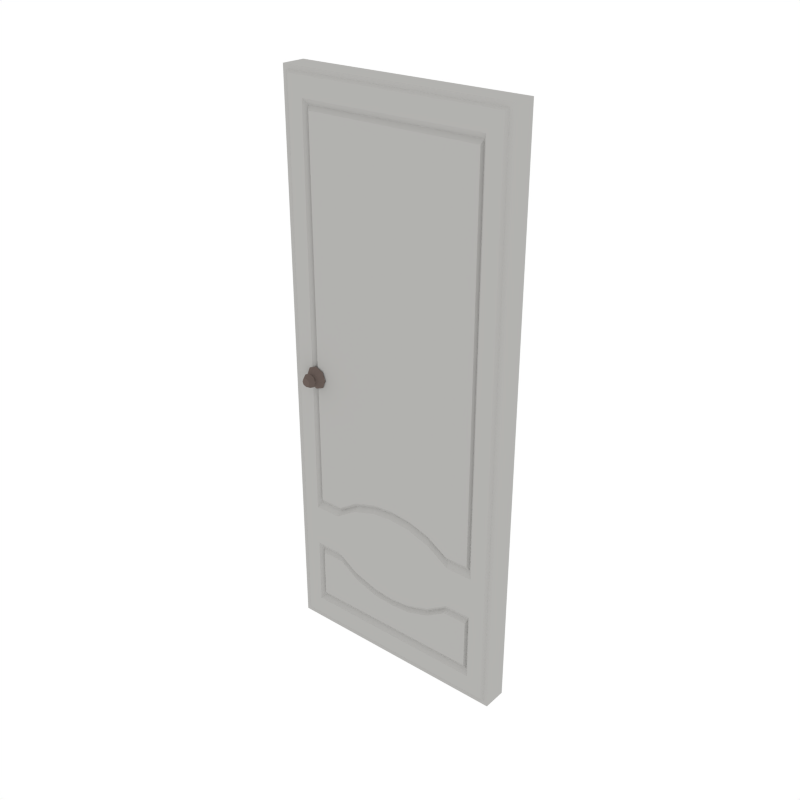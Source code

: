 # Source: Door_9.blend  (saved by Blender 2.79.0; exported with 4.5.12 LTS)
import bpy
from mathutils import Matrix  # noqa: F401  (used for matrix-valued properties, if any)

bpy.ops.wm.read_factory_settings(use_empty=True)
scene = bpy.context.scene
scene.name = 'Scene'

# ---- collections
col_collection_1 = bpy.data.collections.new('Collection 1'); scene.collection.children.link(col_collection_1)

# ---- materials (node trees are filled in below, after node groups)
mat_white_001 = bpy.data.materials.new('White.001')
mat_white_001.alpha_threshold = 0.0
mat_white_001.diffuse_color = (0.448, 0.4433, 0.4294, 1.0)
mat_white_001.roughness = 0.5
mat_metal_001 = bpy.data.materials.new('Metal.001')
mat_metal_001.alpha_threshold = 0.0
mat_metal_001.diffuse_color = (0.1473, 0.1134, 0.09998, 1.0)
mat_metal_001.roughness = 0.5

# ---- material node trees

# ---- world
world_world = bpy.data.worlds.new('World'); scene.world = world_world
world_world.color = (1.0, 1.0, 1.0)
world_world.use_sun_shadow = False
world_world.sun_shadow_jitter_overblur = 0.0
world_world.cycles.sampling_method = 'NONE'
world_world.cycles.sample_map_resolution = 256

# ---- meshes
me_cube_000 = bpy.data.meshes.new('Cube.000')
me_cube_000.from_pydata([(-1.55e-06, -0.09032, 4.198), (-0.03198, -0.09032, 4.164), (-0.05102, -0.1066, 4.147), (-0.05102, -0.1066, 0.9602), (-0.03198, -0.09032, 0.962), (-1.55e-06, -0.09032, 0.9657), (-0.7165, -0.07871, 3.967), (-0.1967, -0.07871, 1.066), (-0.1967, -0.07871, 3.967), (-0.2325, -0.09032, 4.198), (-0.435, -0.09032, 4.198), (-0.6524, -0.09032, 4.198), (-0.2565, -0.09032, 4.164), (-0.451, -0.09032, 4.164), (-0.6604, -0.09032, 4.164), (-0.2707, -0.1066, 4.147), (-0.4605, -0.1066, 4.147), (-0.6652, -0.1066, 4.147), (-0.5433, -0.07871, 3.967), (-0.3842, -0.07871, 3.967), (-0.3842, -0.07871, 1.066), (-0.1682, -0.1066, 1.02), (-0.715, -0.1066, 4.008), (-0.1682, -0.1066, 4.008), (-0.3654, -0.1066, 1.02), (-0.3654, -0.1066, 4.008), (-0.5327, -0.1066, 4.008), (-0.715, -0.1066, 1.186), (-0.5327, -0.1066, 1.128), (-0.7165, -0.07871, 1.223), (-0.5433, -0.07871, 1.168), (-0.7096, -0.09802, 1.251), (-0.5432, -0.09802, 1.199), (-0.7096, -0.09802, 3.935), (-0.5432, -0.09802, 3.935), (-0.3905, -0.09802, 3.935), (-0.2104, -0.09802, 3.935), (-0.3905, -0.09802, 1.1), (-0.2104, -0.09802, 1.1), (-1.74, -0.09032, 4.198), (-1.708, -0.09032, 4.164), (-1.689, -0.1066, 4.147), (-0.8699, -0.09032, 4.198), (-0.8699, -0.09032, 4.164), (-0.8699, -0.1066, 4.147), (-0.8699, -0.07871, 3.967), (-0.8699, -0.07871, 1.237), (-1.689, -0.1066, 0.9602), (-1.708, -0.09032, 0.962), (-1.74, -0.09032, 0.9657), (-1.023, -0.07871, 3.967), (-1.543, -0.07871, 1.066), (-1.543, -0.07871, 3.967), (-1.507, -0.09032, 4.198), (-1.305, -0.09032, 4.198), (-1.087, -0.09032, 4.198), (-1.483, -0.09032, 4.164), (-1.289, -0.09032, 4.164), (-1.079, -0.09032, 4.164), (-1.469, -0.1066, 4.147), (-1.279, -0.1066, 4.147), (-1.075, -0.1066, 4.147), (-1.197, -0.07871, 3.967), (-1.356, -0.07871, 3.967), (-1.356, -0.07871, 1.066), (-0.8699, -0.1066, 1.201), (-1.572, -0.1066, 1.02), (-1.025, -0.1066, 4.008), (-0.8699, -0.1066, 4.008), (-1.572, -0.1066, 4.008), (-1.374, -0.1066, 1.02), (-1.374, -0.1066, 4.008), (-1.207, -0.1066, 4.008), (-1.025, -0.1066, 1.186), (-1.207, -0.1066, 1.128), (-1.023, -0.07871, 1.223), (-1.197, -0.07871, 1.168), (-1.03, -0.09802, 1.251), (-1.197, -0.09802, 1.199), (-1.03, -0.09802, 3.935), (-0.8699, -0.09802, 3.935), (-0.8699, -0.09802, 1.265), (-1.197, -0.09802, 3.935), (-1.349, -0.09802, 3.935), (-1.529, -0.09802, 3.935), (-1.349, -0.09802, 1.1), (-1.529, -0.09802, 1.1), (-1.55e-06, 0.09032, 4.198), (-0.03198, 0.09032, 4.164), (-0.05102, 0.1066, 4.147), (-1.55e-06, -1.192e-07, 4.198), (-0.05102, 0.1066, 0.9602), (-0.03198, 0.09032, 0.962), (-1.55e-06, -1.192e-07, 0.9657), (-1.55e-06, 0.09032, 0.9657), (-0.6524, -1.192e-07, 4.198), (-0.435, -1.192e-07, 4.198), (-0.2325, -1.192e-07, 4.198), (-0.7165, 0.07871, 3.967), (-0.1967, 0.07871, 1.066), (-0.1967, 0.07871, 3.967), (-0.2325, 0.09032, 4.198), (-0.435, 0.09032, 4.198), (-0.6524, 0.09032, 4.198), (-0.2565, 0.09032, 4.164), (-0.451, 0.09032, 4.164), (-0.6604, 0.09032, 4.164), (-0.2707, 0.1066, 4.147), (-0.4605, 0.1066, 4.147), (-0.6652, 0.1066, 4.147), (-0.5433, 0.07871, 3.967), (-0.3842, 0.07871, 3.967), (-0.3842, 0.07871, 1.066), (-0.1682, 0.1066, 1.02), (-0.715, 0.1066, 4.008), (-0.1682, 0.1066, 4.008), (-0.3654, 0.1066, 1.02), (-0.3654, 0.1066, 4.008), (-0.5327, 0.1066, 4.008), (-0.715, 0.1066, 1.186), (-0.5327, 0.1066, 1.128), (-0.7165, 0.07871, 1.223), (-0.5433, 0.07871, 1.168), (-0.7096, 0.09802, 1.251), (-0.5432, 0.09802, 1.199), (-0.7096, 0.09802, 3.935), (-0.5432, 0.09802, 3.935), (-0.3905, 0.09802, 3.935), (-0.2104, 0.09802, 3.935), (-0.3905, 0.09802, 1.1), (-0.2104, 0.09802, 1.1), (-1.74, 0.09032, 4.198), (-1.708, 0.09032, 4.164), (-1.689, 0.1066, 4.147), (-0.8699, 0.09032, 4.198), (-0.8699, 0.09032, 4.164), (-0.8699, 0.1066, 4.147), (-0.8699, 0.07871, 3.967), (-1.74, -1.192e-07, 4.198), (-0.8699, -1.192e-07, 4.198), (-0.8699, 0.07871, 1.237), (-1.689, 0.1066, 0.9602), (-1.708, 0.09032, 0.962), (-1.74, -1.192e-07, 0.9657), (-1.74, 0.09032, 0.9657), (-1.087, -1.192e-07, 4.198), (-1.305, -1.192e-07, 4.198), (-1.507, -1.192e-07, 4.198), (-1.023, 0.07871, 3.967), (-1.543, 0.07871, 1.066), (-1.543, 0.07871, 3.967), (-1.507, 0.09032, 4.198), (-1.305, 0.09032, 4.198), (-1.087, 0.09032, 4.198), (-1.483, 0.09032, 4.164), (-1.289, 0.09032, 4.164), (-1.079, 0.09032, 4.164), (-1.469, 0.1066, 4.147), (-1.279, 0.1066, 4.147), (-1.075, 0.1066, 4.147), (-1.197, 0.07871, 3.967), (-1.356, 0.07871, 3.967), (-1.356, 0.07871, 1.066), (-0.8699, 0.1066, 1.201), (-1.572, 0.1066, 1.02), (-1.025, 0.1066, 4.008), (-0.8699, 0.1066, 4.008), (-1.572, 0.1066, 4.008), (-1.374, 0.1066, 1.02), (-1.374, 0.1066, 4.008), (-1.207, 0.1066, 4.008), (-1.025, 0.1066, 1.186), (-1.207, 0.1066, 1.128), (-1.023, 0.07871, 1.223), (-1.197, 0.07871, 1.168), (-1.03, 0.09802, 1.251), (-1.197, 0.09802, 1.199), (-1.03, 0.09802, 3.935), (-0.8699, 0.09802, 3.935), (-0.8699, 0.09802, 1.265), (-1.197, 0.09802, 3.935), (-1.349, 0.09802, 3.935), (-1.529, 0.09802, 3.935), (-1.349, 0.09802, 1.1), (-1.529, 0.09802, 1.1), (-1.55e-06, -0.09032, 0.0), (-0.03198, -0.09032, 0.03354), (-0.05102, -0.1066, 0.05023), (-0.05102, -0.1066, 0.8628), (-0.03198, -0.09032, 0.8628), (-1.55e-06, -0.09032, 0.8628), (-0.05102, -0.1066, 0.7655), (-0.03198, -0.09032, 0.7636), (-1.55e-06, -0.09032, 0.7599), (-0.7165, -0.07871, 0.2309), (-0.1967, -0.07871, 0.66), (-0.1967, -0.07871, 0.2309), (-0.2325, -0.09032, 0.0), (-0.435, -0.09032, 0.0), (-0.6524, -0.09032, 0.0), (-0.2565, -0.09032, 0.03354), (-0.451, -0.09032, 0.03354), (-0.6604, -0.09032, 0.03354), (-0.2707, -0.1066, 0.05023), (-0.4605, -0.1066, 0.05023), (-0.6652, -0.1066, 0.05023), (-0.5433, -0.07871, 0.2309), (-0.3842, -0.07871, 0.2309), (-0.3842, -0.07871, 0.66), (-0.3654, -0.1066, 0.8628), (-0.1682, -0.1066, 0.8628), (-0.1682, -0.1066, 0.7054), (-0.715, -0.1066, 0.19), (-0.1682, -0.1066, 0.19), (-0.3654, -0.1066, 0.7054), (-0.715, -0.1066, 0.8628), (-0.5327, -0.1066, 0.8628), (-0.3654, -0.1066, 0.19), (-0.5327, -0.1066, 0.19), (-0.715, -0.1066, 0.5401), (-0.5327, -0.1066, 0.5977), (-0.7165, -0.07871, 0.5028), (-0.5433, -0.07871, 0.5576), (-0.7096, -0.09802, 0.4743), (-0.5432, -0.09802, 0.5269), (-0.7096, -0.09802, 0.2622), (-0.5432, -0.09802, 0.2622), (-0.3905, -0.09802, 0.2622), (-0.2104, -0.09802, 0.2622), (-0.3905, -0.09802, 0.6253), (-0.2104, -0.09802, 0.6253), (-1.74, -0.09032, 0.0), (-1.708, -0.09032, 0.03354), (-1.689, -0.1066, 0.05023), (-0.8699, -0.09032, 0.0), (-0.8699, -0.09032, 0.03354), (-0.8699, -0.1066, 0.05023), (-0.8699, -0.07871, 0.2309), (-1.689, -0.1066, 0.8628), (-1.708, -0.09032, 0.8628), (-1.74, -0.09032, 0.8628), (-0.8699, -0.07871, 0.4886), (-1.689, -0.1066, 0.7655), (-1.708, -0.09032, 0.7636), (-1.74, -0.09032, 0.7599), (-1.023, -0.07871, 0.2309), (-1.543, -0.07871, 0.66), (-1.543, -0.07871, 0.2309), (-1.507, -0.09032, 0.0), (-1.305, -0.09032, 0.0), (-1.087, -0.09032, 0.0), (-1.483, -0.09032, 0.03354), (-1.289, -0.09032, 0.03354), (-1.079, -0.09032, 0.03354), (-1.469, -0.1066, 0.05023), (-1.279, -0.1066, 0.05023), (-1.075, -0.1066, 0.05023), (-1.197, -0.07871, 0.2309), (-1.356, -0.07871, 0.2309), (-1.356, -0.07871, 0.66), (-0.8699, -0.1066, 0.525), (-0.8699, -0.1066, 0.8628), (-1.374, -0.1066, 0.8628), (-1.572, -0.1066, 0.8628), (-1.572, -0.1066, 0.7054), (-1.025, -0.1066, 0.19), (-0.8699, -0.1066, 0.19), (-1.572, -0.1066, 0.19), (-1.374, -0.1066, 0.7054), (-1.025, -0.1066, 0.8628), (-1.207, -0.1066, 0.8628), (-1.374, -0.1066, 0.19), (-1.207, -0.1066, 0.19), (-1.025, -0.1066, 0.5401), (-1.207, -0.1066, 0.5977), (-1.023, -0.07871, 0.5028), (-1.197, -0.07871, 0.5576), (-1.03, -0.09802, 0.4743), (-1.197, -0.09802, 0.5269), (-1.03, -0.09802, 0.2622), (-0.8699, -0.09802, 0.2622), (-0.8699, -0.09802, 0.4606), (-1.197, -0.09802, 0.2622), (-1.349, -0.09802, 0.2622), (-1.529, -0.09802, 0.2622), (-1.349, -0.09802, 0.6253), (-1.529, -0.09802, 0.6253), (-1.55e-06, 0.09032, 0.0), (-0.03198, 0.09032, 0.03354), (-0.05102, 0.1066, 0.05023), (-0.05102, 0.1066, 0.8628), (-0.03198, 0.09032, 0.8628), (-1.55e-06, 0.09032, 0.8628), (-1.55e-06, -1.192e-07, 0.0), (-1.55e-06, -1.192e-07, 0.8628), (-0.05102, 0.1066, 0.7655), (-0.03198, 0.09032, 0.7636), (-1.55e-06, -1.192e-07, 0.7599), (-1.55e-06, 0.09032, 0.7599), (-0.6524, -1.192e-07, 0.0), (-0.435, -1.192e-07, 0.0), (-0.2325, -1.192e-07, 0.0), (-0.7165, 0.07871, 0.2309), (-0.1967, 0.07871, 0.66), (-0.1967, 0.07871, 0.2309), (-0.2325, 0.09032, 0.0), (-0.435, 0.09032, 0.0), (-0.6524, 0.09032, 0.0), (-0.2565, 0.09032, 0.03354), (-0.451, 0.09032, 0.03354), (-0.6604, 0.09032, 0.03354), (-0.2707, 0.1066, 0.05023), (-0.4605, 0.1066, 0.05023), (-0.6652, 0.1066, 0.05023), (-0.5433, 0.07871, 0.2309), (-0.3842, 0.07871, 0.2309), (-0.3842, 0.07871, 0.66), (-0.3654, 0.1066, 0.8628), (-0.1682, 0.1066, 0.8628), (-0.1682, 0.1066, 0.7054), (-0.715, 0.1066, 0.19), (-0.1682, 0.1066, 0.19), (-0.3654, 0.1066, 0.7054), (-0.715, 0.1066, 0.8628), (-0.5327, 0.1066, 0.8628), (-0.3654, 0.1066, 0.19), (-0.5327, 0.1066, 0.19), (-0.715, 0.1066, 0.5401), (-0.5327, 0.1066, 0.5977), (-0.7165, 0.07871, 0.5028), (-0.5433, 0.07871, 0.5576), (-0.7096, 0.09802, 0.4743), (-0.5432, 0.09802, 0.5269), (-0.7096, 0.09802, 0.2622), (-0.5432, 0.09802, 0.2622), (-0.3905, 0.09802, 0.2622), (-0.2104, 0.09802, 0.2622), (-0.3905, 0.09802, 0.6253), (-0.2104, 0.09802, 0.6253), (-1.74, 0.09032, 0.0), (-1.708, 0.09032, 0.03354), (-1.689, 0.1066, 0.05023), (-0.8699, 0.09032, 0.0), (-0.8699, 0.09032, 0.03354), (-0.8699, 0.1066, 0.05023), (-0.8699, 0.07871, 0.2309), (-1.689, 0.1066, 0.8628), (-1.708, 0.09032, 0.8628), (-1.74, 0.09032, 0.8628), (-1.74, -1.192e-07, 0.0), (-0.8699, -1.192e-07, 0.0), (-1.74, -1.192e-07, 0.8628), (-0.8699, 0.07871, 0.4886), (-1.689, 0.1066, 0.7655), (-1.708, 0.09032, 0.7636), (-1.74, -1.192e-07, 0.7599), (-1.74, 0.09032, 0.7599), (-1.087, -1.192e-07, 0.0), (-1.305, -1.192e-07, 0.0), (-1.507, -1.192e-07, 0.0), (-1.023, 0.07871, 0.2309), (-1.543, 0.07871, 0.66), (-1.543, 0.07871, 0.2309), (-1.507, 0.09032, 0.0), (-1.305, 0.09032, 0.0), (-1.087, 0.09032, 0.0), (-1.483, 0.09032, 0.03354), (-1.289, 0.09032, 0.03354), (-1.079, 0.09032, 0.03354), (-1.469, 0.1066, 0.05023), (-1.279, 0.1066, 0.05023), (-1.075, 0.1066, 0.05023), (-1.197, 0.07871, 0.2309), (-1.356, 0.07871, 0.2309), (-1.356, 0.07871, 0.66), (-0.8699, 0.1066, 0.525), (-0.8699, 0.1066, 0.8628), (-1.374, 0.1066, 0.8628), (-1.572, 0.1066, 0.8628), (-1.572, 0.1066, 0.7054), (-1.025, 0.1066, 0.19), (-0.8699, 0.1066, 0.19), (-1.572, 0.1066, 0.19), (-1.374, 0.1066, 0.7054), (-1.025, 0.1066, 0.8628), (-1.207, 0.1066, 0.8628), (-1.374, 0.1066, 0.19), (-1.207, 0.1066, 0.19), (-1.025, 0.1066, 0.5401), (-1.207, 0.1066, 0.5977), (-1.023, 0.07871, 0.5028), (-1.197, 0.07871, 0.5576), (-1.03, 0.09802, 0.4743), (-1.197, 0.09802, 0.5269), (-1.03, 0.09802, 0.2622), (-0.8699, 0.09802, 0.2622), (-0.8699, 0.09802, 0.4606), (-1.197, 0.09802, 0.2622), (-1.349, 0.09802, 0.2622), (-1.529, 0.09802, 0.2622), (-1.349, 0.09802, 0.6253), (-1.529, 0.09802, 0.6253), (-1.538, -0.1535, 2.058), (-1.538, -0.1061, 2.01), (-1.511, -0.1535, 2.069), (-1.477, -0.1061, 2.035), (-1.5, -0.1535, 2.096), (-1.452, -0.1061, 2.096), (-1.511, -0.1535, 2.123), (-1.477, -0.1061, 2.157), (-1.538, -0.1535, 2.134), (-1.538, -0.1061, 2.182), (-1.565, -0.1535, 2.123), (-1.599, -0.1061, 2.157), (-1.576, -0.1535, 2.096), (-1.624, -0.1061, 2.096), (-1.565, -0.1535, 2.069), (-1.599, -0.1061, 2.035), (-1.538, -0.1729, 2.042), (-1.5, -0.1729, 2.058), (-1.484, -0.1729, 2.096), (-1.5, -0.1729, 2.135), (-1.538, -0.1729, 2.15), (-1.576, -0.1729, 2.135), (-1.592, -0.1729, 2.096), (-1.576, -0.1729, 2.058), (-1.538, -0.2106, 2.064), (-1.515, -0.2106, 2.073), (-1.506, -0.2106, 2.096), (-1.515, -0.2106, 2.119), (-1.538, -0.2106, 2.128), (-1.561, -0.2106, 2.119), (-1.57, -0.2106, 2.096), (-1.561, -0.2106, 2.073), (-1.538, 0.1535, 2.058), (-1.538, 0.1061, 2.01), (-1.511, 0.1535, 2.069), (-1.477, 0.1061, 2.035), (-1.5, 0.1535, 2.096), (-1.452, 0.1061, 2.096), (-1.511, 0.1535, 2.123), (-1.477, 0.1061, 2.157), (-1.538, 0.1535, 2.134), (-1.538, 0.1061, 2.182), (-1.565, 0.1535, 2.123), (-1.599, 0.1061, 2.157), (-1.576, 0.1535, 2.096), (-1.624, 0.1061, 2.096), (-1.565, 0.1535, 2.069), (-1.599, 0.1061, 2.035), (-1.538, 0.1729, 2.042), (-1.5, 0.1729, 2.058), (-1.484, 0.1729, 2.096), (-1.5, 0.1729, 2.135), (-1.538, 0.1729, 2.15), (-1.576, 0.1729, 2.135), (-1.592, 0.1729, 2.096), (-1.576, 0.1729, 2.058), (-1.538, 0.2106, 2.064), (-1.515, 0.2106, 2.073), (-1.506, 0.2106, 2.096), (-1.515, 0.2106, 2.119), (-1.538, 0.2106, 2.128), (-1.561, 0.2106, 2.119), (-1.57, 0.2106, 2.096), (-1.561, 0.2106, 2.073)], [], [(93, 90, 0, 5), (20, 7, 38, 37), (14, 43, 44, 17), (95, 139, 42, 11), (11, 42, 43, 14), (5, 0, 1, 4), (4, 1, 2, 3), (189, 4, 3, 188), (190, 5, 4, 189), (46, 29, 31, 81), (294, 93, 5, 190), (15, 16, 26, 25), (17, 44, 68, 22), (3, 2, 23, 21), (0, 9, 12, 1), (9, 10, 13, 12), (10, 11, 14, 13), (90, 97, 9, 0), (97, 96, 10, 9), (96, 95, 11, 10), (1, 12, 15, 2), (12, 13, 16, 15), (13, 14, 17, 16), (188, 3, 21, 210), (2, 15, 25, 23), (16, 17, 22, 26), (27, 65, 261, 215), (24, 21, 7, 20), (26, 22, 6, 18), (21, 23, 8, 7), (28, 24, 20, 30), (21, 24, 209, 210), (24, 28, 216, 209), (28, 27, 215, 216), (29, 30, 32, 31), (8, 19, 35, 36), (65, 27, 29, 46), (22, 68, 45, 6), (23, 25, 19, 8), (27, 28, 30, 29), (25, 26, 18, 19), (36, 35, 37, 38), (33, 80, 81, 31), (35, 34, 32, 37), (34, 33, 31, 32), (18, 6, 33, 34), (30, 20, 37, 32), (6, 45, 80, 33), (7, 8, 36, 38), (19, 18, 34, 35), (143, 49, 39, 138), (64, 85, 86, 51), (58, 61, 44, 43), (145, 55, 42, 139), (55, 58, 43, 42), (49, 48, 40, 39), (48, 47, 41, 40), (239, 238, 47, 48), (240, 239, 48, 49), (46, 81, 77, 75), (351, 240, 49, 143), (59, 71, 72, 60), (61, 67, 68, 44), (47, 66, 69, 41), (39, 40, 56, 53), (53, 56, 57, 54), (54, 57, 58, 55), (138, 39, 53, 147), (147, 53, 54, 146), (146, 54, 55, 145), (40, 41, 59, 56), (56, 59, 60, 57), (57, 60, 61, 58), (238, 263, 66, 47), (41, 69, 71, 59), (60, 72, 67, 61), (73, 269, 261, 65), (70, 64, 51, 66), (72, 62, 50, 67), (66, 51, 52, 69), (74, 76, 64, 70), (66, 263, 262, 70), (70, 262, 270, 74), (74, 270, 269, 73), (75, 77, 78, 76), (52, 84, 83, 63), (65, 46, 75, 73), (67, 50, 45, 68), (69, 52, 63, 71), (73, 75, 76, 74), (71, 63, 62, 72), (84, 86, 85, 83), (79, 77, 81, 80), (83, 85, 78, 82), (82, 78, 77, 79), (62, 82, 79, 50), (76, 78, 85, 64), (50, 79, 80, 45), (51, 86, 84, 52), (63, 83, 82, 62), (93, 94, 87, 90), (112, 129, 130, 99), (106, 109, 136, 135), (95, 103, 134, 139), (103, 106, 135, 134), (94, 92, 88, 87), (92, 91, 89, 88), (291, 290, 91, 92), (292, 291, 92, 94), (140, 179, 123, 121), (294, 292, 94, 93), (107, 117, 118, 108), (109, 114, 166, 136), (91, 113, 115, 89), (87, 88, 104, 101), (101, 104, 105, 102), (102, 105, 106, 103), (90, 87, 101, 97), (97, 101, 102, 96), (96, 102, 103, 95), (88, 89, 107, 104), (104, 107, 108, 105), (105, 108, 109, 106), (290, 318, 113, 91), (89, 115, 117, 107), (108, 118, 114, 109), (119, 323, 376, 163), (116, 112, 99, 113), (118, 110, 98, 114), (113, 99, 100, 115), (120, 122, 112, 116), (113, 318, 317, 116), (116, 317, 324, 120), (120, 324, 323, 119), (121, 123, 124, 122), (100, 128, 127, 111), (163, 140, 121, 119), (114, 98, 137, 166), (115, 100, 111, 117), (119, 121, 122, 120), (117, 111, 110, 118), (128, 130, 129, 127), (125, 123, 179, 178), (127, 129, 124, 126), (126, 124, 123, 125), (110, 126, 125, 98), (122, 124, 129, 112), (98, 125, 178, 137), (99, 130, 128, 100), (111, 127, 126, 110), (143, 138, 131, 144), (162, 149, 184, 183), (156, 135, 136, 159), (145, 139, 134, 153), (153, 134, 135, 156), (144, 131, 132, 142), (142, 132, 133, 141), (347, 142, 141, 346), (348, 144, 142, 347), (140, 173, 175, 179), (351, 143, 144, 348), (157, 158, 170, 169), (159, 136, 166, 165), (141, 133, 167, 164), (131, 151, 154, 132), (151, 152, 155, 154), (152, 153, 156, 155), (138, 147, 151, 131), (147, 146, 152, 151), (146, 145, 153, 152), (132, 154, 157, 133), (154, 155, 158, 157), (155, 156, 159, 158), (346, 141, 164, 378), (133, 157, 169, 167), (158, 159, 165, 170), (171, 163, 376, 384), (168, 164, 149, 162), (170, 165, 148, 160), (164, 167, 150, 149), (172, 168, 162, 174), (164, 168, 377, 378), (168, 172, 385, 377), (172, 171, 384, 385), (173, 174, 176, 175), (150, 161, 181, 182), (163, 171, 173, 140), (165, 166, 137, 148), (167, 169, 161, 150), (171, 172, 174, 173), (169, 170, 160, 161), (182, 181, 183, 184), (177, 178, 179, 175), (181, 180, 176, 183), (180, 177, 175, 176), (160, 148, 177, 180), (174, 162, 183, 176), (148, 137, 178, 177), (149, 150, 182, 184), (161, 160, 180, 181), (297, 193, 185, 293), (208, 229, 230, 195), (202, 205, 236, 235), (299, 199, 234, 350), (199, 202, 235, 234), (193, 192, 186, 185), (192, 191, 187, 186), (189, 188, 191, 192), (190, 189, 192, 193), (241, 281, 223, 221), (294, 190, 193, 297), (203, 217, 218, 204), (205, 212, 266, 236), (191, 211, 213, 187), (185, 186, 200, 197), (197, 200, 201, 198), (198, 201, 202, 199), (293, 185, 197, 301), (301, 197, 198, 300), (300, 198, 199, 299), (186, 187, 203, 200), (200, 203, 204, 201), (201, 204, 205, 202), (188, 210, 211, 191), (187, 213, 217, 203), (204, 218, 212, 205), (219, 215, 261, 260), (214, 208, 195, 211), (218, 206, 194, 212), (211, 195, 196, 213), (220, 222, 208, 214), (211, 210, 209, 214), (214, 209, 216, 220), (220, 216, 215, 219), (221, 223, 224, 222), (196, 228, 227, 207), (260, 241, 221, 219), (212, 194, 237, 266), (213, 196, 207, 217), (219, 221, 222, 220), (217, 207, 206, 218), (228, 230, 229, 227), (225, 223, 281, 280), (227, 229, 224, 226), (226, 224, 223, 225), (206, 226, 225, 194), (222, 224, 229, 208), (194, 225, 280, 237), (195, 230, 228, 196), (207, 227, 226, 206), (355, 349, 231, 244), (259, 246, 286, 285), (253, 235, 236, 256), (357, 350, 234, 250), (250, 234, 235, 253), (244, 231, 232, 243), (243, 232, 233, 242), (239, 243, 242, 238), (240, 244, 243, 239), (241, 275, 277, 281), (351, 355, 244, 240), (254, 255, 272, 271), (256, 236, 266, 265), (242, 233, 267, 264), (231, 248, 251, 232), (248, 249, 252, 251), (249, 250, 253, 252), (349, 359, 248, 231), (359, 358, 249, 248), (358, 357, 250, 249), (232, 251, 254, 233), (251, 252, 255, 254), (252, 253, 256, 255), (238, 242, 264, 263), (233, 254, 271, 267), (255, 256, 265, 272), (273, 260, 261, 269), (268, 264, 246, 259), (272, 265, 245, 257), (264, 267, 247, 246), (274, 268, 259, 276), (264, 268, 262, 263), (268, 274, 270, 262), (274, 273, 269, 270), (275, 276, 278, 277), (247, 258, 283, 284), (260, 273, 275, 241), (265, 266, 237, 245), (267, 271, 258, 247), (273, 274, 276, 275), (271, 272, 257, 258), (284, 283, 285, 286), (279, 280, 281, 277), (283, 282, 278, 285), (282, 279, 277, 278), (257, 245, 279, 282), (276, 259, 285, 278), (245, 237, 280, 279), (246, 247, 284, 286), (258, 257, 282, 283), (297, 293, 287, 298), (316, 303, 338, 337), (310, 343, 344, 313), (299, 350, 342, 307), (307, 342, 343, 310), (298, 287, 288, 296), (296, 288, 289, 295), (291, 296, 295, 290), (292, 298, 296, 291), (352, 329, 331, 396), (294, 297, 298, 292), (311, 312, 326, 325), (313, 344, 381, 320), (295, 289, 321, 319), (287, 305, 308, 288), (305, 306, 309, 308), (306, 307, 310, 309), (293, 301, 305, 287), (301, 300, 306, 305), (300, 299, 307, 306), (288, 308, 311, 289), (308, 309, 312, 311), (309, 310, 313, 312), (290, 295, 319, 318), (289, 311, 325, 321), (312, 313, 320, 326), (327, 375, 376, 323), (322, 319, 303, 316), (326, 320, 302, 314), (319, 321, 304, 303), (328, 322, 316, 330), (319, 322, 317, 318), (322, 328, 324, 317), (328, 327, 323, 324), (329, 330, 332, 331), (304, 315, 335, 336), (375, 327, 329, 352), (320, 381, 345, 302), (321, 325, 315, 304), (327, 328, 330, 329), (325, 326, 314, 315), (336, 335, 337, 338), (333, 395, 396, 331), (335, 334, 332, 337), (334, 333, 331, 332), (314, 302, 333, 334), (330, 316, 337, 332), (302, 345, 395, 333), (303, 304, 336, 338), (315, 314, 334, 335), (355, 356, 339, 349), (374, 400, 401, 361), (368, 371, 344, 343), (357, 365, 342, 350), (365, 368, 343, 342), (356, 354, 340, 339), (354, 353, 341, 340), (347, 346, 353, 354), (348, 347, 354, 356), (352, 396, 392, 390), (351, 348, 356, 355), (369, 386, 387, 370), (371, 380, 381, 344), (353, 379, 382, 341), (339, 340, 366, 363), (363, 366, 367, 364), (364, 367, 368, 365), (349, 339, 363, 359), (359, 363, 364, 358), (358, 364, 365, 357), (340, 341, 369, 366), (366, 369, 370, 367), (367, 370, 371, 368), (346, 378, 379, 353), (341, 382, 386, 369), (370, 387, 380, 371), (388, 384, 376, 375), (383, 374, 361, 379), (387, 372, 360, 380), (379, 361, 362, 382), (389, 391, 374, 383), (379, 378, 377, 383), (383, 377, 385, 389), (389, 385, 384, 388), (390, 392, 393, 391), (362, 399, 398, 373), (375, 352, 390, 388), (380, 360, 345, 381), (382, 362, 373, 386), (388, 390, 391, 389), (386, 373, 372, 387), (399, 401, 400, 398), (394, 392, 396, 395), (398, 400, 393, 397), (397, 393, 392, 394), (372, 397, 394, 360), (391, 393, 400, 374), (360, 394, 395, 345), (361, 401, 399, 362), (373, 398, 397, 372), (402, 403, 405, 404), (404, 405, 407, 406), (406, 407, 409, 408), (408, 409, 411, 410), (410, 411, 413, 412), (412, 413, 415, 414), (405, 403, 417, 415, 413, 411, 409, 407), (414, 415, 417, 416), (416, 417, 403, 402), (412, 414, 424, 423), (421, 422, 430, 429), (408, 410, 422, 421), (414, 416, 425, 424), (404, 406, 420, 419), (410, 412, 423, 422), (416, 402, 418, 425), (402, 404, 419, 418), (406, 408, 421, 420), (426, 427, 428, 429, 430, 431, 432, 433), (419, 420, 428, 427), (424, 425, 433, 432), (422, 423, 431, 430), (420, 421, 429, 428), (418, 419, 427, 426), (425, 418, 426, 433), (423, 424, 432, 431), (434, 436, 437, 435), (436, 438, 439, 437), (438, 440, 441, 439), (440, 442, 443, 441), (442, 444, 445, 443), (444, 446, 447, 445), (437, 439, 441, 443, 445, 447, 449, 435), (446, 448, 449, 447), (448, 434, 435, 449), (444, 455, 456, 446), (453, 461, 462, 454), (440, 453, 454, 442), (446, 456, 457, 448), (436, 451, 452, 438), (442, 454, 455, 444), (448, 457, 450, 434), (434, 450, 451, 436), (438, 452, 453, 440), (458, 465, 464, 463, 462, 461, 460, 459), (451, 459, 460, 452), (456, 464, 465, 457), (454, 462, 463, 455), (452, 460, 461, 453), (450, 458, 459, 451), (457, 465, 458, 450), (455, 463, 464, 456)])
me_cube_000.polygons.foreach_set('material_index', [0, 0, 0, 0, 0, 0, 0, 0, 0, 0, 0, 0, 0, 0, 0, 0, 0, 0, 0, 0, 0, 0, 0, 0, 0, 0, 0, 0, 0, 0, 0, 0, 0, 0, 0, 0, 0, 0, 0, 0, 0, 0, 0, 0, 0, 0, 0, 0, 0, 0, 0, 0, 0, 0, 0, 0, 0, 0, 0, 0, 0, 0, 0, 0, 0, 0, 0, 0, 0, 0, 0, 0, 0, 0, 0, 0, 0, 0, 0, 0, 0, 0, 0, 0, 0, 0, 0, 0, 0, 0, 0, 0, 0, 0, 0, 0, 0, 0, 0, 0, 0, 0, 0, 0, 0, 0, 0, 0, 0, 0, 0, 0, 0, 0, 0, 0, 0, 0, 0, 0, 0, 0, 0, 0, 0, 0, 0, 0, 0, 0, 0, 0, 0, 0, 0, 0, 0, 0, 0, 0, 0, 0, 0, 0, 0, 0, 0, 0, 0, 0, 0, 0, 0, 0, 0, 0, 0, 0, 0, 0, 0, 0, 0, 0, 0, 0, 0, 0, 0, 0, 0, 0, 0, 0, 0, 0, 0, 0, 0, 0, 0, 0, 0, 0, 0, 0, 0, 0, 0, 0, 0, 0, 0, 0, 0, 0, 0, 0, 0, 0, 0, 0, 0, 0, 0, 0, 0, 0, 0, 0, 0, 0, 0, 0, 0, 0, 0, 0, 0, 0, 0, 0, 0, 0, 0, 0, 0, 0, 0, 0, 0, 0, 0, 0, 0, 0, 0, 0, 0, 0, 0, 0, 0, 0, 0, 0, 0, 0, 0, 0, 0, 0, 0, 0, 0, 0, 0, 0, 0, 0, 0, 0, 0, 0, 0, 0, 0, 0, 0, 0, 0, 0, 0, 0, 0, 0, 0, 0, 0, 0, 0, 0, 0, 0, 0, 0, 0, 0, 0, 0, 0, 0, 0, 0, 0, 0, 0, 0, 0, 0, 0, 0, 0, 0, 0, 0, 0, 0, 0, 0, 0, 0, 0, 0, 0, 0, 0, 0, 0, 0, 0, 0, 0, 0, 0, 0, 0, 0, 0, 0, 0, 0, 0, 0, 0, 0, 0, 0, 0, 0, 0, 0, 0, 0, 0, 0, 0, 0, 0, 0, 0, 0, 0, 0, 0, 0, 0, 0, 0, 0, 0, 0, 0, 0, 0, 0, 0, 0, 0, 0, 0, 0, 0, 0, 0, 0, 0, 0, 0, 0, 0, 0, 0, 0, 0, 0, 0, 0, 0, 0, 0, 0, 0, 0, 0, 0, 0, 0, 0, 0, 1, 1, 1, 1, 1, 1, 1, 1, 1, 1, 1, 1, 1, 1, 1, 1, 1, 1, 1, 1, 1, 1, 1, 1, 1, 1, 1, 1, 1, 1, 1, 1, 1, 1, 1, 1, 1, 1, 1, 1, 1, 1, 1, 1, 1, 1, 1, 1, 1, 1, 1, 1])
me_cube_000.materials.append(mat_white_001)
me_cube_000.materials.append(mat_metal_001)
me_cube_000.use_remesh_preserve_volume = False
me_cube_000.use_remesh_preserve_attributes = False
me_cube_000.use_mirror_vertex_groups = False
me_cube_000.update()

# ---- objects
ob_door_9 = bpy.data.objects.new('Door_9', me_cube_000)

# ---- transforms, parenting, visibility, modifiers, constraints
ob_door_9.location = (0.0, 0.0, 0.0)
ob_door_9.lineart.crease_threshold = 0.0

# ---- collection membership
col_collection_1.objects.link(ob_door_9)

# ---- scene / render settings (as saved in the file)
scene.frame_start = 1; scene.frame_end = 250; scene.frame_set(0)
scene.render.engine = 'CYCLES'
scene.render.resolution_x = 1000
scene.render.resolution_y = 1000
scene.render.dither_intensity = 0.0
scene.cycles.samples = 200
scene.cycles.sampling_pattern = 'TABULATED_SOBOL'
scene.cycles.light_sampling_threshold = 0.0
scene.cycles.use_adaptive_sampling = False
scene.cycles.use_light_tree = False
scene.cycles.caustics_reflective = False
scene.cycles.caustics_refractive = False
scene.cycles.blur_glossy = 0.0
scene.cycles.max_bounces = 2
scene.cycles.pixel_filter_type = 'GAUSSIAN'
scene.cycles.sample_clamp_indirect = 0.0
scene.view_settings.view_transform = 'Standard'
bpy.context.view_layer.update()

# ---- added for rendering (the .blend has no active camera): camera
cam_auto = bpy.data.cameras.new('AutoCamera')
cam_auto.lens = 50.0
cam_auto.sensor_width = 36.0
cam_auto.clip_end = 1000.0
ob_auto_camera = bpy.data.objects.new('AutoCamera', cam_auto)
scene.collection.objects.link(ob_auto_camera)
ob_auto_camera.location = (3.35226, -5.06661, 5.47657)
ob_auto_camera.rotation_euler = (1.09748, -7.21219e-08, 0.694738)
scene.camera = ob_auto_camera
bpy.context.view_layer.update()
